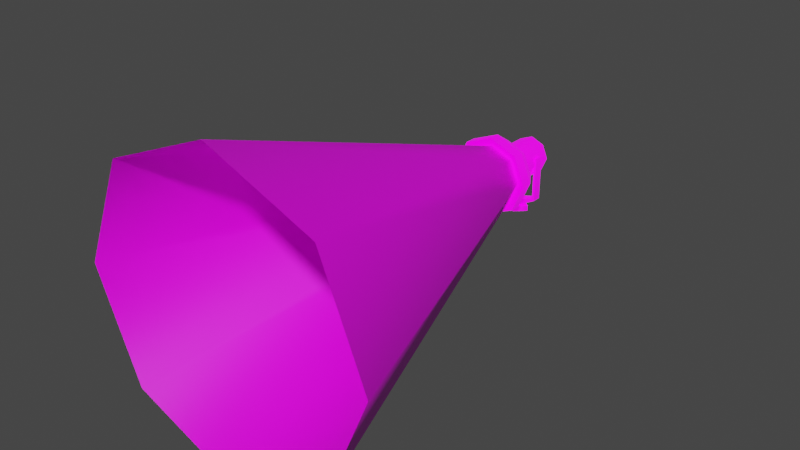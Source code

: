 # Source: prop-spot-light.blend  (saved by Blender 2.93.21; exported with 4.5.12 LTS)
import bpy
from mathutils import Matrix  # noqa: F401  (used for matrix-valued properties, if any)

bpy.ops.wm.read_factory_settings(use_empty=True)
scene = bpy.context.scene
scene.name = 'Scene'

# ---- collections
col_collection = bpy.data.collections.new('Collection'); scene.collection.children.link(col_collection)

# ---- images (referenced by path relative to the original .blend; pixels are not part of the script)
import os
ASSET_DIR = os.environ.get("B2B_ASSET_DIR", "")  # directory of the original .blend (textures are referenced by path, not embedded)
HERE = os.path.dirname(os.path.abspath(__file__))  # packed textures are extracted next to this script under _unpacked/

def load_image(name, relpath, width, height, colorspace="sRGB"):
    """Load a texture the original file referenced (path relative to the .blend, or extracted next to this script)."""
    p = next((c for c in (os.path.join(HERE, relpath), os.path.join(ASSET_DIR, relpath)) if relpath and os.path.exists(c)), "")
    if p:
        img = bpy.data.images.load(p, check_existing=True)
        img.name = name
    else:  # same state as the original file: an image datablock whose file is absent (Cycles renders it pink)
        img = bpy.data.images.new(name, width, height)
        img.source = "FILE"
        img.filepath = "//" + (relpath or name)
    img.colorspace_settings.name = colorspace
    return img
img_fx_spot_light_shaft_png = load_image('fx-spot-light-shaft.png', 'fx-spot-light-shaft.png', 1024, 1024, 'sRGB')
img_prop_spot_light_diffuse_png = load_image('prop-spot-light-diffuse.png', 'prop-spot-light-diffuse.png', 1024, 1024, 'sRGB')
img_prop_spot_light_emission_png = load_image('prop-spot-light-emission.png', 'prop-spot-light-emission.png', 1024, 1024, 'sRGB')

# ---- materials (node trees are filled in below, after node groups)
mat_fx_spot_light_shaft = bpy.data.materials.new('fx-spot-light-shaft')
mat_prop_spot_light = bpy.data.materials.new('prop-spot-light')

# ---- material node trees
mat_fx_spot_light_shaft.use_nodes = True; mat_fx_spot_light_shaft.node_tree.nodes.clear()
_N = mat_fx_spot_light_shaft.node_tree.nodes; _L = mat_fx_spot_light_shaft.node_tree.links
n0 = _N.new('ShaderNodeBsdfPrincipled'); n0.name = 'Principled BSDF'; n0.location = (10, 300)
n0.distribution = 'GGX'
n0.subsurface_method = 'BURLEY'
n0.inputs[3].default_value = 1.45
n0.inputs[27].default_value = (0.0, 0.0, 0.0, 1.0)
n0.inputs[28].default_value = 1.0
n1 = _N.new('ShaderNodeOutputMaterial'); n1.name = 'Material Output'; n1.location = (300, 300)
n2 = _N.new('ShaderNodeTexImage'); n2.name = 'Image Texture'; n2.location = (-280, 280)
n2.image = img_fx_spot_light_shaft_png
_L.new(n0.outputs[0], n1.inputs[0])
_L.new(n2.outputs[0], n0.inputs[0])
n1.is_active_output = True
mat_prop_spot_light.use_nodes = True; mat_prop_spot_light.node_tree.nodes.clear()
_N = mat_prop_spot_light.node_tree.nodes; _L = mat_prop_spot_light.node_tree.links
n0 = _N.new('ShaderNodeBsdfPrincipled'); n0.name = 'Principled BSDF'; n0.location = (10, 300)
n0.distribution = 'GGX'
n0.subsurface_method = 'BURLEY'
n0.inputs[3].default_value = 1.45
n0.inputs[28].default_value = 1.0
n1 = _N.new('ShaderNodeOutputMaterial'); n1.name = 'Material Output'; n1.location = (300, 300)
n2 = _N.new('ShaderNodeTexImage'); n2.name = 'Image Texture'; n2.location = (-280, 280)
n2.image = img_prop_spot_light_diffuse_png
n3 = _N.new('ShaderNodeTexImage'); n3.name = 'Image Texture.001'; n3.location = (-280, -60)
n3.image = img_prop_spot_light_emission_png
_L.new(n0.outputs[0], n1.inputs[0])
_L.new(n2.outputs[0], n0.inputs[0])
_L.new(n3.outputs[0], n0.inputs[27])
n1.is_active_output = True

# ---- world
world_world = bpy.data.worlds.new('World'); scene.world = world_world
world_world.use_nodes = True; world_world.node_tree.nodes.clear()
_N = world_world.node_tree.nodes; _L = world_world.node_tree.links
n0 = _N.new('ShaderNodeOutputWorld'); n0.name = 'World Output'; n0.location = (300, 300)
n1 = _N.new('ShaderNodeBackground'); n1.name = 'Background'; n1.location = (10, 300)
n1.inputs[0].default_value = (0.05088, 0.05088, 0.05088, 1.0)
_L.new(n1.outputs[0], n0.inputs[0])
n0.is_active_output = True
world_world.color = (0.05088, 0.05088, 0.05088)
world_world.use_sun_shadow = False
world_world.sun_shadow_jitter_overblur = 0.0

# ---- meshes
me_fx_spot_light_shaft = bpy.data.meshes.new('fx-spot-light-shaft')
me_fx_spot_light_shaft.from_pydata([(0.2099, -0.36, 0.0001608), (0.1471, -0.3601, -0.1516), (-0.004721, -0.3601, -0.2145), (-0.1565, -0.3601, -0.1516), (0.1471, -0.36, 0.1519), (-0.004721, -0.3599, 0.2148), (-0.1565, -0.36, 0.1519), (-0.2194, -0.36, 0.0001608), (1.053, -2.835, 0.0001604), (0.7432, -2.836, -0.7477), (-0.004721, -2.836, -1.058), (-0.7526, -2.836, -0.7477), (0.7432, -2.835, 0.748), (-0.004721, -2.835, 1.058), (-0.7526, -2.835, 0.748), (-1.062, -2.835, 0.0001604)], [], [(15, 7, 3, 11), (13, 12, 4, 5), (14, 6, 7, 15), (8, 9, 1, 0), (12, 8, 0, 4), (13, 5, 6, 14), (9, 10, 2, 1), (11, 3, 2, 10)])
me_fx_spot_light_shaft.polygons.foreach_set('use_smooth', [True] * 8)
_uv = me_fx_spot_light_shaft.uv_layers.new(name='UVMap')
_uv.uv.foreach_set('vector', [0.9907, 0.5, 0.009098, 0.5, 0.009134, 0.5, 0.9909, 0.5, 0.9905, 0.5, 0.9906, 0.5, 0.009074, 0.5, 0.009062, 0.5, 0.9906, 0.5, 0.009074, 0.5, 0.009098, 0.5, 0.9907, 0.5, 0.9907, 0.5, 0.9909, 0.5, 0.009134, 0.5, 0.009098, 0.5, 0.9906, 0.5, 0.9907, 0.5, 0.009098, 0.5, 0.009074, 0.5, 0.9905, 0.5, 0.009062, 0.5, 0.009074, 0.5, 0.9906, 0.5, 0.9909, 0.5, 0.9909, 0.5, 0.009146, 0.5, 0.009134, 0.5, 0.9909, 0.5, 0.009134, 0.5, 0.009146, 0.5, 0.9909, 0.5])
me_fx_spot_light_shaft.materials.append(mat_fx_spot_light_shaft)
me_fx_spot_light_shaft.use_remesh_preserve_volume = False
me_fx_spot_light_shaft.use_remesh_preserve_attributes = False
me_fx_spot_light_shaft.use_mirror_vertex_groups = False
me_fx_spot_light_shaft.update()
me_prop_spot_light = bpy.data.meshes.new('prop-spot-light')
me_prop_spot_light.from_pydata([(-0.004721, -0.384, -0.2785), (-0.2018, -0.3839, -0.1969), (-0.2834, -0.3838, 0.0001719), (-0.2018, -0.3838, 0.1972), (-0.004721, -0.3837, 0.2789), (0.1924, -0.3838, 0.1972), (0.274, -0.3838, 0.0001719), (0.1924, -0.3839, -0.1969), (-0.004721, -0.3045, -0.2786), (-0.2018, -0.3045, -0.1969), (-0.2834, -0.3044, 0.0001359), (-0.2018, -0.3043, 0.1972), (-0.004721, -0.3043, 0.2788), (0.1924, -0.3043, 0.1972), (0.274, -0.3044, 0.0001359), (0.1924, -0.3045, -0.1969), (-6.054e-09, -0.1154, -0.1317), (-0.09319, -0.1154, -0.09314), (-0.1318, -0.1154, 5.174e-05), (-0.09319, -0.1153, 0.09324), (4.657e-09, -0.1153, 0.1318), (0.09319, -0.1153, 0.09324), (0.1318, -0.1154, 5.174e-05), (0.09319, -0.1154, -0.09314), (-3.725e-09, 0.1742, -0.08318), (-0.05876, 0.1742, -0.05883), (-0.0831, 0.1743, -7.875e-05), (-0.05876, 0.1743, 0.05868), (2.794e-09, 0.1743, 0.08302), (0.05876, 0.1743, 0.05868), (0.0831, 0.1743, -7.875e-05), (0.05876, 0.1742, -0.05883), (0.09319, 0.1153, -0.09325), (0.1318, 0.1154, -5.171e-05), (0.09319, 0.1154, 0.09314), (4.657e-09, 0.1154, 0.1317), (-0.09319, 0.1154, 0.09314), (-0.1318, 0.1154, -5.171e-05), (-0.09319, 0.1153, -0.09325), (-6.054e-09, 0.1153, -0.1318), (-0.1674, -0.3601, -0.1625), (-0.004721, -0.3601, -0.2299), (0.1579, -0.3601, -0.1625), (0.2253, -0.36, 0.0001609), (0.1579, -0.36, 0.1628), (-0.004721, -0.3599, 0.2302), (-0.1674, -0.36, 0.1628), (-0.2348, -0.36, 0.0001609), (-0.141, -0.1792, -0.1386), (-0.1984, -0.1791, 8.003e-05), (0.1937, -0.1791, 8.003e-05), (0.1363, -0.1792, -0.1386), (-0.002361, -0.1791, 0.1961), (0.1363, -0.1791, 0.1387), (-0.141, -0.1791, 0.1387), (-0.002361, -0.1792, -0.196)], [], [(0, 8, 15, 7), (6, 14, 13, 5), (4, 12, 11, 3), (2, 10, 9, 1), (7, 15, 14, 6), (5, 13, 12, 4), (3, 11, 10, 2), (1, 9, 8, 0), (49, 18, 17, 48), (51, 23, 22, 50), (53, 21, 20, 52), (54, 19, 18, 49), (48, 17, 16, 55), (55, 16, 23, 51), (50, 22, 21, 53), (52, 20, 19, 54), (39, 38, 25, 24), (32, 39, 24, 31), (33, 32, 31, 30), (38, 37, 26, 25), (37, 36, 27, 26), (34, 33, 30, 29), (36, 35, 28, 27), (35, 34, 29, 28), (40, 41, 42, 43, 44, 45, 46, 47), (27, 28, 29, 30, 31, 24, 25, 26), (22, 23, 32, 33), (16, 17, 38, 39), (18, 19, 36, 37), (21, 22, 33, 34), (20, 21, 34, 35), (23, 16, 39, 32), (19, 20, 35, 36), (17, 18, 37, 38), (1, 0, 41, 40), (0, 7, 42, 41), (7, 6, 43, 42), (6, 5, 44, 43), (5, 4, 45, 44), (4, 3, 46, 45), (3, 2, 47, 46), (2, 1, 40, 47), (12, 52, 54, 11), (14, 50, 53, 13), (8, 55, 51, 15), (9, 48, 55, 8), (11, 54, 49, 10), (13, 53, 52, 12), (15, 51, 50, 14), (10, 49, 48, 9)])
me_prop_spot_light.polygons.foreach_set('use_smooth', [True] * 50)
_k = set([(0, 1), (0, 7), (1, 2), (2, 3), (3, 4), (4, 5), (5, 6), (6, 7), (8, 9), (8, 15), (9, 10), (10, 11), (11, 12), (12, 13), (13, 14), (14, 15), (16, 17), (16, 23), (17, 18), (18, 19), (19, 20), (20, 21), (21, 22), (22, 23), (24, 25), (24, 31), (25, 26), (26, 27), (27, 28), (28, 29), (29, 30), (30, 31), (32, 33), (32, 39), (33, 34), (34, 35), (35, 36), (36, 37), (37, 38), (38, 39), (40, 41), (40, 47), (41, 42), (42, 43), (43, 44), (44, 45), (45, 46), (46, 47)])
me_prop_spot_light.attributes.new('sharp_edge', 'BOOLEAN', 'EDGE').data.foreach_set('value', [ (min(e.vertices), max(e.vertices)) in _k for e in me_prop_spot_light.edges])
_uv = me_prop_spot_light.uv_layers.new(name='UVMap')
_uv.uv.foreach_set('vector', [0.9808, 0.9778, 0.9369, 0.9778, 0.9369, 0.8599, 0.9808, 0.8599, 0.9808, 0.742, 0.9369, 0.742, 0.9369, 0.6241, 0.9808, 0.6241, 0.9808, 0.5062, 0.9369, 0.5062, 0.9369, 0.3883, 0.9808, 0.3883, 0.9808, 0.2704, 0.9369, 0.2704, 0.9369, 0.1525, 0.9808, 0.1525, 0.9808, 0.8599, 0.9369, 0.8599, 0.9369, 0.742, 0.9808, 0.742, 0.9808, 0.6241, 0.9369, 0.6241, 0.9369, 0.5062, 0.9808, 0.5062, 0.9808, 0.3883, 0.9369, 0.3883, 0.9369, 0.2704, 0.9808, 0.2704, 0.9808, 0.1525, 0.9369, 0.1525, 0.9369, 0.03456, 0.9808, 0.03456, 0.8586, 0.5738, 0.8902, 0.6238, 0.8471, 0.6713, 0.797, 0.644, 0.799, 0.8196, 0.8475, 0.7944, 0.8902, 0.8409, 0.8608, 0.8881, 0.5923, 0.6561, 0.6408, 0.6813, 0.6253, 0.7427, 0.5697, 0.7434, 0.5903, 0.8317, 0.6404, 0.8044, 0.6835, 0.8519, 0.6519, 0.9019, 0.797, 0.644, 0.8471, 0.6713, 0.832, 0.733, 0.7763, 0.7323, 0.7763, 0.7323, 0.832, 0.733, 0.8475, 0.7944, 0.799, 0.8196, 0.6541, 0.5876, 0.6835, 0.6348, 0.6408, 0.6813, 0.5923, 0.6561, 0.5697, 0.7434, 0.6253, 0.7427, 0.6404, 0.8044, 0.5903, 0.8317, 0.009833, 0.1575, 0.03036, 0.07585, 0.08656, 0.106, 0.07362, 0.1575, 0.03036, 0.2391, 0.009833, 0.1575, 0.07362, 0.1575, 0.08656, 0.209, 0.08705, 0.3014, 0.03036, 0.2391, 0.08656, 0.209, 0.1223, 0.2482, 0.03036, 0.07585, 0.08705, 0.01362, 0.1223, 0.06678, 0.08656, 0.106, 0.08705, 0.3014, 0.03036, 0.2391, 0.08656, 0.209, 0.1223, 0.2482, 0.03036, 0.07585, 0.08705, 0.01362, 0.1223, 0.06678, 0.08656, 0.106, 0.03036, 0.2391, 0.009834, 0.1575, 0.07362, 0.1575, 0.08656, 0.209, 0.009834, 0.1575, 0.03036, 0.07585, 0.08656, 0.106, 0.07362, 0.1575, 0.6032, 0.07078, 0.7038, 0.1718, 0.7034, 0.3144, 0.6015, 0.4145, 0.4584, 0.4143, 0.3578, 0.3127, 0.3583, 0.1702, 0.4604, 0.0706, 0.178, 0.07703, 0.2311, 0.07703, 0.2686, 0.1146, 0.2686, 0.1676, 0.2311, 0.2052, 0.178, 0.2052, 0.1405, 0.1676, 0.1405, 0.1146, 0.7709, 0.1399, 0.7709, 0.08412, 0.8984, 0.08412, 0.8984, 0.1399, 0.7709, 0.4744, 0.7709, 0.4187, 0.8984, 0.4187, 0.8984, 0.4744, 0.7709, 0.3629, 0.7709, 0.3071, 0.8984, 0.3071, 0.8984, 0.3629, 0.7709, 0.1956, 0.7709, 0.1399, 0.8984, 0.1399, 0.8984, 0.1956, 0.7709, 0.2514, 0.7709, 0.1956, 0.8984, 0.1956, 0.8984, 0.2514, 0.7709, 0.08412, 0.7709, 0.02836, 0.8984, 0.02836, 0.8984, 0.08412, 0.7709, 0.3071, 0.7709, 0.2514, 0.8984, 0.2514, 0.8984, 0.3071, 0.7709, 0.4187, 0.7709, 0.3629, 0.8984, 0.3629, 0.8984, 0.4187, 0.6204, 0.02944, 0.7454, 0.1542, 0.7038, 0.1718, 0.6032, 0.07078, 0.7454, 0.1542, 0.7454, 0.3315, 0.7034, 0.3144, 0.7038, 0.1718, 0.7454, 0.3315, 0.619, 0.4563, 0.6015, 0.4145, 0.7034, 0.3144, 0.619, 0.4563, 0.4413, 0.4564, 0.4584, 0.4143, 0.6015, 0.4145, 0.4413, 0.4564, 0.3152, 0.3302, 0.3578, 0.3127, 0.4584, 0.4143, 0.3152, 0.3302, 0.3167, 0.152, 0.3583, 0.1702, 0.3578, 0.3127, 0.3167, 0.152, 0.4438, 0.02858, 0.4604, 0.0706, 0.3583, 0.1702, 0.4438, 0.02858, 0.6204, 0.02944, 0.6032, 0.07078, 0.4604, 0.0706, 0.4771, 0.7454, 0.5697, 0.7434, 0.5903, 0.8317, 0.5083, 0.8755, 0.5972, 0.5121, 0.6541, 0.5876, 0.5923, 0.6561, 0.5091, 0.615, 0.6838, 0.7303, 0.7763, 0.7323, 0.799, 0.8196, 0.7158, 0.8607, 0.715, 0.6002, 0.797, 0.644, 0.7763, 0.7323, 0.6838, 0.7303, 0.5083, 0.8755, 0.5903, 0.8317, 0.6519, 0.9019, 0.5946, 0.9771, 0.5091, 0.615, 0.5923, 0.6561, 0.5697, 0.7434, 0.4771, 0.7454, 0.7158, 0.8607, 0.799, 0.8196, 0.8608, 0.8881, 0.8039, 0.9636, 0.8012, 0.4986, 0.8586, 0.5738, 0.797, 0.644, 0.715, 0.6002])
me_prop_spot_light.materials.append(mat_prop_spot_light)
me_prop_spot_light.use_remesh_preserve_volume = False
me_prop_spot_light.use_remesh_preserve_attributes = False
me_prop_spot_light.use_mirror_vertex_groups = False
me_prop_spot_light.update()
me_prop_spot_light_base = bpy.data.meshes.new('prop-spot-light-base')
me_prop_spot_light_base.from_pydata([(0.1271, -0.03189, 0.4082), (0.1271, 0.03189, 0.4082), (0.1271, -0.03189, 0.1006), (0.1271, 0.03189, 0.1006), (0.1434, -0.03189, 0.4082), (0.1434, 0.03189, 0.4082), (0.1434, -0.03189, 0.09148), (0.1434, 0.03189, 0.09148), (1.299e-07, -0.03189, 0.01826), (1.262e-07, 0.03189, 0.06701), (1.299e-07, 0.03189, 0.01826), (-0.1271, -0.03189, 0.4082), (-0.1271, 0.03189, 0.4082), (-0.1271, -0.03189, 0.1006), (-0.1271, 0.03189, 0.1006), (1.262e-07, -0.03189, 0.06701), (-0.1434, -0.03189, 0.4082), (-0.1434, 0.03189, 0.4082), (-0.1434, -0.03189, 0.09148), (-0.1434, 0.03189, 0.09148), (-3.353e-08, -0.0739, -0.01826), (-3.353e-08, -0.0739, 0.01826), (-0.0739, 0.0, -0.01826), (-0.0739, 0.0, 0.01826), (0.0739, 0.0, -0.01826), (0.0739, 0.0, 0.01826), (4.04e-08, 0.0739, -0.01826), (4.04e-08, 0.0739, 0.01826)], [], [(1, 3, 2, 0), (5, 4, 6, 7), (2, 15, 8, 6), (0, 2, 6, 4), (1, 0, 4, 5), (3, 1, 5, 7), (15, 2, 3, 9), (6, 8, 10, 7), (7, 10, 9, 3), (12, 11, 13, 14), (17, 19, 18, 16), (13, 18, 8, 15), (11, 16, 18, 13), (12, 17, 16, 11), (14, 19, 17, 12), (15, 9, 14, 13), (18, 19, 10, 8), (19, 14, 9, 10), (20, 21, 23, 22), (22, 23, 27, 26), (26, 27, 25, 24), (24, 25, 21, 20), (27, 23, 21, 25)])
me_prop_spot_light_base.polygons.foreach_set('use_smooth', [True] * 23)
_k = set([(0, 1), (0, 2), (0, 4), (1, 3), (1, 5), (2, 15), (3, 9), (4, 5), (4, 6), (5, 7), (6, 8), (7, 10), (8, 18), (9, 14), (10, 19), (11, 12), (11, 13), (11, 16), (12, 14), (12, 17), (13, 15), (16, 17), (16, 18), (17, 19), (21, 23), (21, 25), (23, 27), (25, 27)])
me_prop_spot_light_base.attributes.new('sharp_edge', 'BOOLEAN', 'EDGE').data.foreach_set('value', [ (min(e.vertices), max(e.vertices)) in _k for e in me_prop_spot_light_base.edges])
_uv = me_prop_spot_light_base.uv_layers.new(name='UVMap')
_uv.uv.foreach_set('vector', [0.1202, 0.4253, 0.1202, 0.6087, 0.08218, 0.6087, 0.08218, 0.4253, 0.05275, 0.9853, 0.01472, 0.9853, 0.01472, 0.7964, 0.05275, 0.7964, 0.1907, 0.8167, 0.1707, 0.8924, 0.1417, 0.8924, 0.1853, 0.8069, 0.3742, 0.8167, 0.1907, 0.8167, 0.1853, 0.8069, 0.3742, 0.8069, 0.1202, 0.4253, 0.08218, 0.4253, 0.08218, 0.4156, 0.1202, 0.4156, 0.1907, 0.9682, 0.3742, 0.9682, 0.3742, 0.9779, 0.1853, 0.9779, 0.08218, 0.6871, 0.08218, 0.6087, 0.1202, 0.6087, 0.1202, 0.6871, 0.01472, 0.7964, 0.01471, 0.7004, 0.05274, 0.7004, 0.05275, 0.7964, 0.1853, 0.9779, 0.1417, 0.8924, 0.1707, 0.8924, 0.1907, 0.9682, 0.1202, 0.9489, 0.08218, 0.9489, 0.08218, 0.7655, 0.1202, 0.7655, 0.05275, 0.4156, 0.05275, 0.6044, 0.01472, 0.6044, 0.01472, 0.4156, 0.1907, 0.9682, 0.1853, 0.9779, 0.1417, 0.8924, 0.1707, 0.8924, 0.3742, 0.9682, 0.3742, 0.9779, 0.1853, 0.9779, 0.1907, 0.9682, 0.1202, 0.9489, 0.1202, 0.9586, 0.08218, 0.9586, 0.08218, 0.9489, 0.1907, 0.8167, 0.1853, 0.8069, 0.3742, 0.8069, 0.3742, 0.8167, 0.08218, 0.6871, 0.1202, 0.6871, 0.1202, 0.7655, 0.08218, 0.7655, 0.01472, 0.6044, 0.05275, 0.6044, 0.05274, 0.7004, 0.01471, 0.7004, 0.1853, 0.8069, 0.1907, 0.8167, 0.1707, 0.8924, 0.1417, 0.8924, 0.327, 0.9235, 0.327, 0.9017, 0.3893, 0.9017, 0.3893, 0.9235, 0.3893, 0.9235, 0.3893, 0.9017, 0.4516, 0.9017, 0.4516, 0.9235, 0.2024, 0.9235, 0.2024, 0.9017, 0.2647, 0.9017, 0.2647, 0.9235, 0.2647, 0.9235, 0.2647, 0.9017, 0.327, 0.9017, 0.327, 0.9235, 0.3893, 0.8394, 0.3893, 0.9017, 0.327, 0.9017, 0.327, 0.8394])
me_prop_spot_light_base.materials.append(mat_prop_spot_light)
me_prop_spot_light_base.use_remesh_preserve_volume = False
me_prop_spot_light_base.use_remesh_preserve_attributes = False
me_prop_spot_light_base.use_mirror_vertex_groups = False
me_prop_spot_light_base.update()

# ---- objects
ob_fx_spot_light_shaft = bpy.data.objects.new('fx-spot-light-shaft', me_fx_spot_light_shaft)
ob_prop_spot_light = bpy.data.objects.new('prop-spot-light', me_prop_spot_light)
ob_prop_spot_light_base = bpy.data.objects.new('prop-spot-light-base', me_prop_spot_light_base)

# ---- transforms, parenting, visibility, modifiers, constraints
ob_fx_spot_light_shaft.parent = ob_prop_spot_light
ob_fx_spot_light_shaft.matrix_parent_inverse = Matrix(((1.0, -0.0, -0.0, -0.00427), (-0.0, 1.0, 0.0, 1.401), (-0.0, -0.0, 1.0, -9.782), (-0.0, 0.0, -0.0, 1.0)))
ob_fx_spot_light_shaft.location = (0.00427, -1.401, 9.782)
ob_fx_spot_light_shaft.lock_rotations_4d = False
ob_fx_spot_light_shaft.empty_display_type = 'ARROWS'
ob_fx_spot_light_shaft.lineart.crease_threshold = 0.0
_m = ob_fx_spot_light_shaft.modifiers.new('EdgeSplit', 'EDGE_SPLIT')
_m.use_edge_angle = False
ob_prop_spot_light.parent = ob_prop_spot_light_base
ob_prop_spot_light.matrix_parent_inverse = Matrix(((1.0, -0.0, 0.0, 0.0004508), (-0.0, 1.0, -0.0, 1.4), (-0.0, 0.0, 1.0, -9.416), (-0.0, 0.0, -0.0, 1.0)))
ob_prop_spot_light.location = (0.00427, -1.401, 9.782)
ob_prop_spot_light.lock_rotations_4d = False
ob_prop_spot_light.empty_display_type = 'ARROWS'
ob_prop_spot_light.lineart.crease_threshold = 0.0
_m = ob_prop_spot_light.modifiers.new('EdgeSplit', 'EDGE_SPLIT')
_m.use_edge_angle = False
ob_prop_spot_light_base.location = (0.0, 0.0, 0.0)
ob_prop_spot_light_base.lock_rotations_4d = False
ob_prop_spot_light_base.empty_display_type = 'ARROWS'
ob_prop_spot_light_base.lineart.crease_threshold = 0.0
_m = ob_prop_spot_light_base.modifiers.new('EdgeSplit', 'EDGE_SPLIT')
_m.use_edge_angle = False

# ---- collection membership
col_collection.objects.link(ob_fx_spot_light_shaft)
col_collection.objects.link(ob_prop_spot_light)
col_collection.objects.link(ob_prop_spot_light_base)

# ---- scene / render settings (as saved in the file)
scene.frame_start = 0; scene.frame_end = 250; scene.frame_set(1)
scene.render.engine = 'CYCLES'
scene.render.fps = 30
scene.cycles.use_denoising = False
scene.cycles.samples = 128
scene.cycles.sampling_pattern = 'TABULATED_SOBOL'
scene.cycles.use_adaptive_sampling = False
scene.cycles.use_light_tree = False
scene.view_settings.view_transform = 'Filmic'
bpy.context.view_layer.update()

# ---- added for rendering (the .blend has no active camera and no usable light): camera, sun
cam_auto = bpy.data.cameras.new('AutoCamera')
cam_auto.lens = 50.0
cam_auto.sensor_width = 36.0
cam_auto.clip_end = 1000.0
ob_auto_camera = bpy.data.objects.new('AutoCamera', cam_auto)
scene.collection.objects.link(ob_auto_camera)
ob_auto_camera.location = (3.92651, -6.04303, 3.50726)
ob_auto_camera.rotation_euler = (1.09748, -7.21219e-08, 0.694738)
scene.camera = ob_auto_camera
light_auto_sun = bpy.data.lights.new('AutoSun', 'SUN')
light_auto_sun.energy = 3.0
light_auto_sun.angle = 0.0523599
ob_auto_sun = bpy.data.objects.new('AutoSun', light_auto_sun)
scene.collection.objects.link(ob_auto_sun)
ob_auto_sun.rotation_euler = (0.872665, 0.174533, 0.523599)
bpy.context.view_layer.update()
